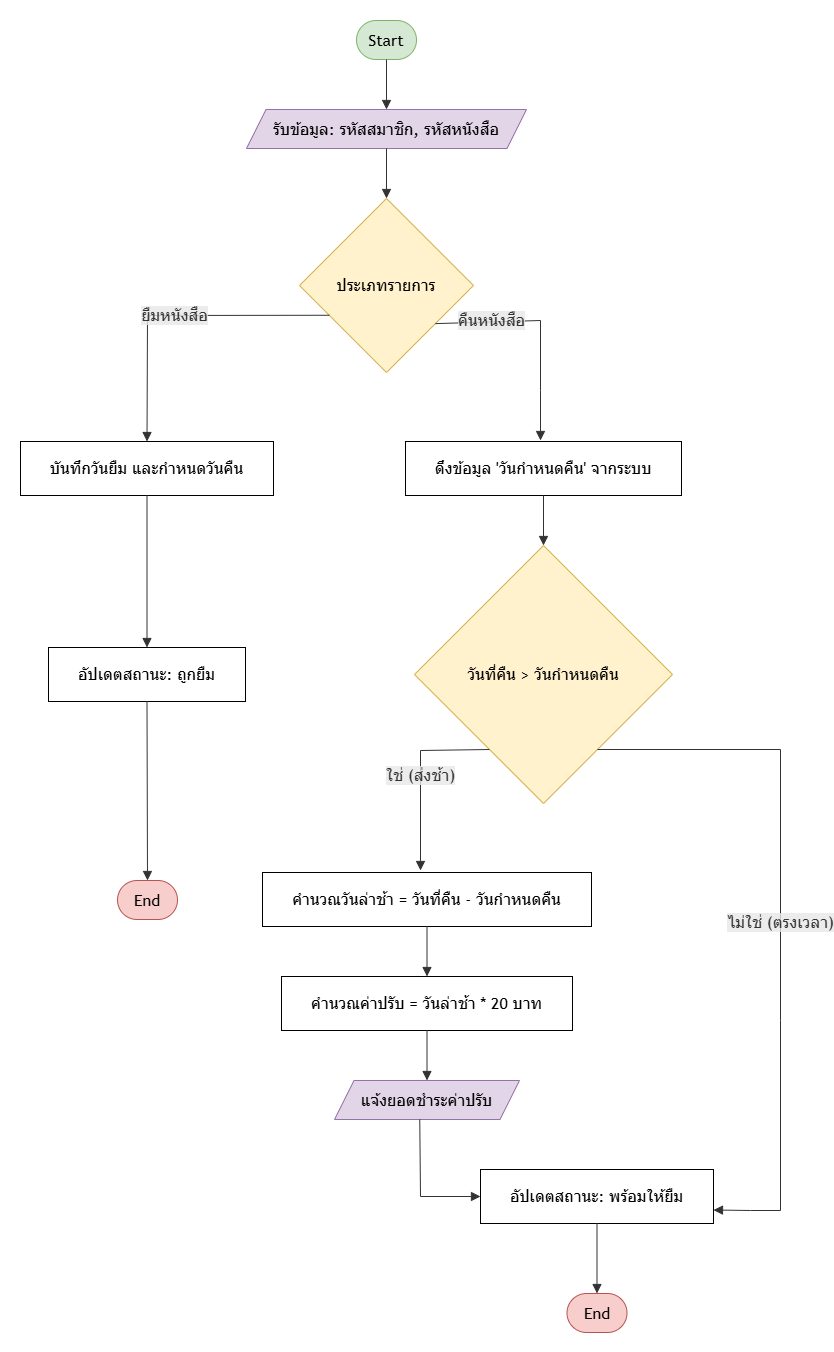

The diagram above was exported from draw.io. Its source (the exported page's mxGraphModel, read from the mxfile embedded in the PNG):
<mxGraphModel dx="2203" dy="1381" grid="1" gridSize="10" guides="1" tooltips="1" connect="1" arrows="1" fold="1" page="1" pageScale="1" pageWidth="850" pageHeight="1100" math="0" shadow="0">
  <root>
    <mxCell id="0" />
    <mxCell id="1" parent="0" />
    <UserObject label="" mermaidData="{&#10;  &quot;data&quot;: &quot;graph TD\n    Start([Start]) --&gt; Input[/รับข้อมูล: รหัสสมาชิก, รหัสหนังสือ/]\n    Input --&gt; Decision{ประเภทรายการ}\n    \n    Decision -- ยืมหนังสือ --&gt; Borrow1[บันทึกวันยืม และกำหนดวันคืน]\n    Borrow1 --&gt; Borrow2[อัปเดตสถานะ: ถูกยืม]\n    Borrow2 --&gt; End1([End])\n    \n    Decision -- คืนหนังสือ --&gt; Return1[ดึงข้อมูล 'วันกำหนดคืน' จากระบบ]\n    Return1 --&gt; OverdueCheck{วันที่คืน &gt; วันกำหนดคืน}\n    \n    OverdueCheck -- ใช่ (ส่งช้า) --&gt; CalcDays[คำนวณวันล่าช้า = วันที่คืน - วันกำหนดคืน]\n    CalcDays --&gt; CalcFine[คำนวณค่าปรับ = วันล่าช้า * 20 บาท]\n    CalcFine --&gt; Display[/แจ้งยอดชำระค่าปรับ/]\n    Display --&gt; UpdateStatus[อัปเดตสถานะ: พร้อมให้ยืม]\n    \n    OverdueCheck -- ไม่ใช่ (ตรงเวลา) --&gt; UpdateStatus\n    UpdateStatus --&gt; End2([End])&quot;,&#10;  &quot;config&quot;: null&#10;}" id="jBQr2apd51EqldEFGl_4-28">
      <mxCell connectable="0" parent="1" style="group;transparentBounds=1;editIcon=1;lockedGroup=0;groupPadding=20;" vertex="1">
        <mxGeometry as="geometry" />
      </mxCell>
    </UserObject>
    <UserObject label="Start" mermaidId="n:Start" mermaidBaseStyle="html=1;rounded=1;whiteSpace=wrap;arcSize=50;strokeWidth=1;fillColor=light-dark(#ECECFF,#1f2020);strokeColor=light-dark(#9370DB,#cccccc);fontColor=light-dark(#333333,#cccccc);fontFamily=Trebuchet MS,Verdana,Arial,sans-serif;fontSize=16;" mermaidBaseValue="Start" id="jBQr2apd51EqldEFGl_4-29">
      <mxCell parent="jBQr2apd51EqldEFGl_4-28" style="html=1;rounded=1;whiteSpace=wrap;arcSize=50;strokeWidth=1;fillColor=#d5e8d4;strokeColor=#82b366;fontFamily=Trebuchet MS,Verdana,Arial,sans-serif;fontSize=16;" vertex="1">
        <mxGeometry height="39" width="60" x="376" y="60" as="geometry" />
      </mxCell>
    </UserObject>
    <UserObject label="รับข้อมูล: รหัสสมาชิก, รหัสหนังสือ" mermaidId="n:Input" mermaidBaseStyle="html=1;shape=parallelogram;perimeter=parallelogramPerimeter;fixedSize=1;size=19.5;strokeWidth=1;whiteSpace=wrap;fillColor=light-dark(#ECECFF,#1f2020);strokeColor=light-dark(#9370DB,#cccccc);fontColor=light-dark(#333333,#cccccc);fontFamily=Trebuchet MS,Verdana,Arial,sans-serif;fontSize=16;" mermaidBaseValue="รับข้อมูล: รหัสสมาชิก, รหัสหนังสือ" id="jBQr2apd51EqldEFGl_4-30">
      <mxCell parent="jBQr2apd51EqldEFGl_4-28" style="html=1;shape=parallelogram;perimeter=parallelogramPerimeter;fixedSize=1;size=19.5;strokeWidth=1;whiteSpace=wrap;fontFamily=Trebuchet MS,Verdana,Arial,sans-serif;fontSize=16;fillColor=#e1d5e7;strokeColor=#9673a6;" vertex="1">
        <mxGeometry height="39" width="280" x="266" y="149" as="geometry" />
      </mxCell>
    </UserObject>
    <UserObject label="ประเภทรายการ" mermaidId="n:Decision" mermaidBaseStyle="rhombus;html=1;strokeWidth=1;whiteSpace=wrap;fillColor=light-dark(#ECECFF,#1f2020);strokeColor=light-dark(#9370DB,#cccccc);fontColor=light-dark(#333333,#cccccc);fontFamily=Trebuchet MS,Verdana,Arial,sans-serif;fontSize=16;" mermaidBaseValue="ประเภทรายการ" id="jBQr2apd51EqldEFGl_4-31">
      <mxCell parent="jBQr2apd51EqldEFGl_4-28" style="rhombus;html=1;strokeWidth=1;whiteSpace=wrap;fillColor=#fff2cc;strokeColor=#d6b656;fontFamily=Trebuchet MS,Verdana,Arial,sans-serif;fontSize=16;" vertex="1">
        <mxGeometry height="174" width="174" x="319" y="238" as="geometry" />
      </mxCell>
    </UserObject>
    <UserObject label="บันทึกวันยืม และกำหนดวันคืน" mermaidId="n:Borrow1" mermaidBaseStyle="html=1;whiteSpace=wrap;strokeWidth=1;fillColor=light-dark(#ECECFF,#1f2020);strokeColor=light-dark(#9370DB,#cccccc);fontColor=light-dark(#333333,#cccccc);fontFamily=Trebuchet MS,Verdana,Arial,sans-serif;fontSize=16;" mermaidBaseValue="บันทึกวันยืม และกำหนดวันคืน" id="jBQr2apd51EqldEFGl_4-32">
      <mxCell parent="jBQr2apd51EqldEFGl_4-28" style="html=1;whiteSpace=wrap;strokeWidth=1;fontFamily=Trebuchet MS,Verdana,Arial,sans-serif;fontSize=16;" vertex="1">
        <mxGeometry height="54" width="253" x="40" y="481" as="geometry" />
      </mxCell>
    </UserObject>
    <UserObject label="อัปเดตสถานะ: ถูกยืม" mermaidId="n:Borrow2" mermaidBaseStyle="html=1;whiteSpace=wrap;strokeWidth=1;fillColor=light-dark(#ECECFF,#1f2020);strokeColor=light-dark(#9370DB,#cccccc);fontColor=light-dark(#333333,#cccccc);fontFamily=Trebuchet MS,Verdana,Arial,sans-serif;fontSize=16;" mermaidBaseValue="อัปเดตสถานะ: ถูกยืม" id="jBQr2apd51EqldEFGl_4-33">
      <mxCell parent="jBQr2apd51EqldEFGl_4-28" style="html=1;whiteSpace=wrap;strokeWidth=1;fontFamily=Trebuchet MS,Verdana,Arial,sans-serif;fontSize=16;" vertex="1">
        <mxGeometry height="54" width="197" x="68" y="687" as="geometry" />
      </mxCell>
    </UserObject>
    <UserObject label="End" mermaidId="n:End1" mermaidBaseStyle="html=1;rounded=1;whiteSpace=wrap;arcSize=50;strokeWidth=1;fillColor=light-dark(#ECECFF,#1f2020);strokeColor=light-dark(#9370DB,#cccccc);fontColor=light-dark(#333333,#cccccc);fontFamily=Trebuchet MS,Verdana,Arial,sans-serif;fontSize=16;" mermaidBaseValue="End" id="jBQr2apd51EqldEFGl_4-34">
      <mxCell parent="jBQr2apd51EqldEFGl_4-28" style="html=1;rounded=1;whiteSpace=wrap;arcSize=50;strokeWidth=1;fillColor=#f8cecc;strokeColor=#b85450;fontFamily=Trebuchet MS,Verdana,Arial,sans-serif;fontSize=16;" vertex="1">
        <mxGeometry height="39" width="60" x="137" y="920" as="geometry" />
      </mxCell>
    </UserObject>
    <UserObject label="ดึงข้อมูล 'วันกำหนดคืน' จากระบบ" mermaidId="n:Return1" mermaidBaseStyle="html=1;whiteSpace=wrap;strokeWidth=1;fillColor=light-dark(#ECECFF,#1f2020);strokeColor=light-dark(#9370DB,#cccccc);fontColor=light-dark(#333333,#cccccc);fontFamily=Trebuchet MS,Verdana,Arial,sans-serif;fontSize=16;" mermaidBaseValue="ดึงข้อมูล 'วันกำหนดคืน' จากระบบ" id="jBQr2apd51EqldEFGl_4-35">
      <mxCell parent="jBQr2apd51EqldEFGl_4-28" style="html=1;whiteSpace=wrap;strokeWidth=1;fontFamily=Trebuchet MS,Verdana,Arial,sans-serif;fontSize=16;" vertex="1">
        <mxGeometry height="54" width="276" x="425" y="481" as="geometry" />
      </mxCell>
    </UserObject>
    <UserObject label="วันที่คืน &gt; วันกำหนดคืน" mermaidId="n:OverdueCheck" mermaidBaseStyle="rhombus;html=1;strokeWidth=1;whiteSpace=wrap;fillColor=light-dark(#ECECFF,#1f2020);strokeColor=light-dark(#9370DB,#cccccc);fontColor=light-dark(#333333,#cccccc);fontFamily=Trebuchet MS,Verdana,Arial,sans-serif;fontSize=16;" mermaidBaseValue="วันที่คืน &gt; วันกำหนดคืน" id="jBQr2apd51EqldEFGl_4-36">
      <mxCell parent="jBQr2apd51EqldEFGl_4-28" style="rhombus;html=1;strokeWidth=1;whiteSpace=wrap;fillColor=#fff2cc;strokeColor=#d6b656;fontFamily=Trebuchet MS,Verdana,Arial,sans-serif;fontSize=16;" vertex="1">
        <mxGeometry height="258" width="258" x="434" y="585" as="geometry" />
      </mxCell>
    </UserObject>
    <UserObject label="คำนวณวันล่าช้า = วันที่คืน - วันกำหนดคืน" mermaidId="n:CalcDays" mermaidBaseStyle="html=1;whiteSpace=wrap;strokeWidth=1;fillColor=light-dark(#ECECFF,#1f2020);strokeColor=light-dark(#9370DB,#cccccc);fontColor=light-dark(#333333,#cccccc);fontFamily=Trebuchet MS,Verdana,Arial,sans-serif;fontSize=16;" mermaidBaseValue="คำนวณวันล่าช้า = วันที่คืน - วันกำหนดคืน" id="jBQr2apd51EqldEFGl_4-37">
      <mxCell parent="jBQr2apd51EqldEFGl_4-28" style="html=1;whiteSpace=wrap;strokeWidth=1;fontFamily=Trebuchet MS,Verdana,Arial,sans-serif;fontSize=16;" vertex="1">
        <mxGeometry height="54" width="329" x="282" y="912" as="geometry" />
      </mxCell>
    </UserObject>
    <UserObject label="คำนวณค่าปรับ = วันล่าช้า * 20 บาท" mermaidId="n:CalcFine" mermaidBaseStyle="html=1;whiteSpace=wrap;strokeWidth=1;fillColor=light-dark(#ECECFF,#1f2020);strokeColor=light-dark(#9370DB,#cccccc);fontColor=light-dark(#333333,#cccccc);fontFamily=Trebuchet MS,Verdana,Arial,sans-serif;fontSize=16;" mermaidBaseValue="คำนวณค่าปรับ = วันล่าช้า * 20 บาท" id="jBQr2apd51EqldEFGl_4-38">
      <mxCell parent="jBQr2apd51EqldEFGl_4-28" style="html=1;whiteSpace=wrap;strokeWidth=1;fontFamily=Trebuchet MS,Verdana,Arial,sans-serif;fontSize=16;" vertex="1">
        <mxGeometry height="54" width="291" x="301" y="1016" as="geometry" />
      </mxCell>
    </UserObject>
    <UserObject label="แจ้งยอดชำระค่าปรับ" mermaidId="n:Display" mermaidBaseStyle="html=1;shape=parallelogram;perimeter=parallelogramPerimeter;fixedSize=1;size=19.5;strokeWidth=1;whiteSpace=wrap;fillColor=light-dark(#ECECFF,#1f2020);strokeColor=light-dark(#9370DB,#cccccc);fontColor=light-dark(#333333,#cccccc);fontFamily=Trebuchet MS,Verdana,Arial,sans-serif;fontSize=16;" mermaidBaseValue="แจ้งยอดชำระค่าปรับ" id="jBQr2apd51EqldEFGl_4-39">
      <mxCell parent="jBQr2apd51EqldEFGl_4-28" style="html=1;shape=parallelogram;perimeter=parallelogramPerimeter;fixedSize=1;size=19.5;strokeWidth=1;whiteSpace=wrap;fillColor=#e1d5e7;strokeColor=#9673a6;fontFamily=Trebuchet MS,Verdana,Arial,sans-serif;fontSize=16;" vertex="1">
        <mxGeometry height="39" width="185" x="354" y="1120" as="geometry" />
      </mxCell>
    </UserObject>
    <UserObject label="อัปเดตสถานะ: พร้อมให้ยืม" mermaidId="n:UpdateStatus" mermaidBaseStyle="html=1;whiteSpace=wrap;strokeWidth=1;fillColor=light-dark(#ECECFF,#1f2020);strokeColor=light-dark(#9370DB,#cccccc);fontColor=light-dark(#333333,#cccccc);fontFamily=Trebuchet MS,Verdana,Arial,sans-serif;fontSize=16;" mermaidBaseValue="อัปเดตสถานะ: พร้อมให้ยืม" id="jBQr2apd51EqldEFGl_4-40">
      <mxCell parent="jBQr2apd51EqldEFGl_4-28" style="html=1;whiteSpace=wrap;strokeWidth=1;fontFamily=Trebuchet MS,Verdana,Arial,sans-serif;fontSize=16;" vertex="1">
        <mxGeometry height="54" width="233" x="500" y="1209" as="geometry" />
      </mxCell>
    </UserObject>
    <UserObject label="End" mermaidId="n:End2" mermaidBaseStyle="html=1;rounded=1;whiteSpace=wrap;arcSize=50;strokeWidth=1;fillColor=light-dark(#ECECFF,#1f2020);strokeColor=light-dark(#9370DB,#cccccc);fontColor=light-dark(#333333,#cccccc);fontFamily=Trebuchet MS,Verdana,Arial,sans-serif;fontSize=16;" mermaidBaseValue="End" id="jBQr2apd51EqldEFGl_4-41">
      <mxCell parent="jBQr2apd51EqldEFGl_4-28" style="html=1;rounded=1;whiteSpace=wrap;arcSize=50;strokeWidth=1;fillColor=#f8cecc;strokeColor=#b85450;fontFamily=Trebuchet MS,Verdana,Arial,sans-serif;fontSize=16;" vertex="1">
        <mxGeometry height="39" width="60" x="586.5" y="1333" as="geometry" />
      </mxCell>
    </UserObject>
    <UserObject label="" mermaidId="e:Start-&gt;Input#0" mermaidBaseStyle="curved=1;startArrow=none;endArrow=block;endSize=7;strokeColor=light-dark(#333333,#cccccc);exitX=0.5;exitY=1;entryX=0.5;entryY=0;" mermaidBaseValue="" id="jBQr2apd51EqldEFGl_4-42">
      <mxCell edge="1" parent="jBQr2apd51EqldEFGl_4-28" source="jBQr2apd51EqldEFGl_4-29" style="curved=1;startArrow=none;endArrow=block;endSize=7;strokeColor=light-dark(#333333,#cccccc);exitX=0.5;exitY=1;entryX=0.5;entryY=0;rounded=0;" target="jBQr2apd51EqldEFGl_4-30">
        <mxGeometry relative="1" as="geometry">
          <Array as="points" />
        </mxGeometry>
      </mxCell>
    </UserObject>
    <UserObject label="" mermaidId="e:Input-&gt;Decision#0" mermaidBaseStyle="curved=1;startArrow=none;endArrow=block;endSize=7;strokeColor=light-dark(#333333,#cccccc);exitX=0.5;exitY=1;entryX=0.5;entryY=0;" mermaidBaseValue="" id="jBQr2apd51EqldEFGl_4-43">
      <mxCell edge="1" parent="jBQr2apd51EqldEFGl_4-28" source="jBQr2apd51EqldEFGl_4-30" style="curved=1;startArrow=none;endArrow=block;endSize=7;strokeColor=light-dark(#333333,#cccccc);exitX=0.5;exitY=1;entryX=0.5;entryY=0;rounded=0;" target="jBQr2apd51EqldEFGl_4-31">
        <mxGeometry relative="1" as="geometry">
          <Array as="points" />
        </mxGeometry>
      </mxCell>
    </UserObject>
    <UserObject label="ยืมหนังสือ" mermaidId="e:Decision-&gt;Borrow1#0" mermaidBaseStyle="curved=1;startArrow=none;endArrow=block;endSize=7;strokeColor=light-dark(#333333,#cccccc);html=1;fontSize=16;labelBackgroundColor=light-dark(#E8E8E88D,#2a2a2a8D);fontFamily=Trebuchet MS,Verdana,Arial,sans-serif;fontColor=light-dark(#333333,#cccccc);exitX=0;exitY=0.76;entryX=0.5;entryY=0;" mermaidBaseValue="ยืมหนังสือ" id="jBQr2apd51EqldEFGl_4-44">
      <mxCell edge="1" parent="jBQr2apd51EqldEFGl_4-28" source="jBQr2apd51EqldEFGl_4-31" style="curved=0;startArrow=none;endArrow=block;endSize=7;strokeColor=light-dark(#333333,#cccccc);html=1;fontSize=16;labelBackgroundColor=light-dark(#E8E8E88D,#2a2a2a8D);fontFamily=Trebuchet MS,Verdana,Arial,sans-serif;fontColor=light-dark(#333333,#cccccc);exitX=0;exitY=0.76;entryX=0.5;entryY=0;rounded=0;" target="jBQr2apd51EqldEFGl_4-32">
        <mxGeometry relative="1" as="geometry">
          <Array as="points">
            <mxPoint x="167" y="355" />
          </Array>
        </mxGeometry>
      </mxCell>
    </UserObject>
    <UserObject label="" mermaidId="e:Borrow1-&gt;Borrow2#0" mermaidBaseStyle="curved=1;startArrow=none;endArrow=block;endSize=7;strokeColor=light-dark(#333333,#cccccc);exitX=0.5;exitY=1;entryX=0.5;entryY=0;" mermaidBaseValue="" id="jBQr2apd51EqldEFGl_4-45">
      <mxCell edge="1" parent="jBQr2apd51EqldEFGl_4-28" source="jBQr2apd51EqldEFGl_4-32" style="curved=1;startArrow=none;endArrow=block;endSize=7;strokeColor=light-dark(#333333,#cccccc);exitX=0.5;exitY=1;entryX=0.5;entryY=0;rounded=0;" target="jBQr2apd51EqldEFGl_4-33">
        <mxGeometry relative="1" as="geometry">
          <Array as="points" />
        </mxGeometry>
      </mxCell>
    </UserObject>
    <UserObject label="" mermaidId="e:Borrow2-&gt;End1#0" mermaidBaseStyle="curved=1;startArrow=none;endArrow=block;endSize=7;strokeColor=light-dark(#333333,#cccccc);exitX=0.5;exitY=1;entryX=0.5;entryY=0;" mermaidBaseValue="" id="jBQr2apd51EqldEFGl_4-46">
      <mxCell edge="1" parent="jBQr2apd51EqldEFGl_4-28" source="jBQr2apd51EqldEFGl_4-33" style="curved=1;startArrow=none;endArrow=block;endSize=7;strokeColor=light-dark(#333333,#cccccc);exitX=0.5;exitY=1;entryX=0.5;entryY=0;rounded=0;" target="jBQr2apd51EqldEFGl_4-34">
        <mxGeometry relative="1" as="geometry">
          <Array as="points" />
        </mxGeometry>
      </mxCell>
    </UserObject>
    <UserObject label="คืนหนังสือ" mermaidId="e:Decision-&gt;Return1#0" mermaidBaseStyle="curved=1;startArrow=none;endArrow=block;endSize=7;strokeColor=light-dark(#333333,#cccccc);html=1;fontSize=16;labelBackgroundColor=light-dark(#E8E8E88D,#2a2a2a8D);fontFamily=Trebuchet MS,Verdana,Arial,sans-serif;fontColor=light-dark(#333333,#cccccc);exitX=1;exitY=0.89;entryX=0.5;entryY=0;" mermaidBaseValue="คืนหนังสือ" id="jBQr2apd51EqldEFGl_4-47">
      <mxCell edge="1" parent="jBQr2apd51EqldEFGl_4-28" source="jBQr2apd51EqldEFGl_4-31" style="curved=0;startArrow=none;endArrow=block;endSize=7;strokeColor=light-dark(#333333,#cccccc);html=1;fontSize=16;labelBackgroundColor=light-dark(#E8E8E88D,#2a2a2a8D);fontFamily=Trebuchet MS,Verdana,Arial,sans-serif;fontColor=light-dark(#333333,#cccccc);exitX=1;exitY=0.89;rounded=0;">
        <mxGeometry relative="1" x="-0.5098" y="1" as="geometry">
          <mxPoint as="offset" />
          <Array as="points">
            <mxPoint x="560" y="360" />
            <mxPoint x="560" y="430" />
          </Array>
          <mxPoint x="560" y="480" as="targetPoint" />
        </mxGeometry>
      </mxCell>
    </UserObject>
    <UserObject label="" mermaidId="e:Return1-&gt;OverdueCheck#0" mermaidBaseStyle="curved=1;startArrow=none;endArrow=block;endSize=7;strokeColor=light-dark(#333333,#cccccc);exitX=0.5;exitY=1;entryX=0.5;entryY=0;" mermaidBaseValue="" id="jBQr2apd51EqldEFGl_4-48">
      <mxCell edge="1" parent="jBQr2apd51EqldEFGl_4-28" source="jBQr2apd51EqldEFGl_4-35" style="curved=1;startArrow=none;endArrow=block;endSize=7;strokeColor=light-dark(#333333,#cccccc);exitX=0.5;exitY=1;entryX=0.5;entryY=0;rounded=0;" target="jBQr2apd51EqldEFGl_4-36">
        <mxGeometry relative="1" as="geometry">
          <Array as="points" />
        </mxGeometry>
      </mxCell>
    </UserObject>
    <UserObject label="ใช่ (ส่งช้า)" mermaidId="e:OverdueCheck-&gt;CalcDays#0" mermaidBaseStyle="curved=1;startArrow=none;endArrow=block;endSize=7;strokeColor=light-dark(#333333,#cccccc);html=1;fontSize=16;labelBackgroundColor=light-dark(#E8E8E88D,#2a2a2a8D);fontFamily=Trebuchet MS,Verdana,Arial,sans-serif;fontColor=light-dark(#333333,#cccccc);exitX=0.14;exitY=1;entryX=0.5;entryY=0;" mermaidBaseValue="ใช่ (ส่งช้า)" id="jBQr2apd51EqldEFGl_4-49">
      <mxCell edge="1" parent="jBQr2apd51EqldEFGl_4-28" source="jBQr2apd51EqldEFGl_4-36" style="curved=0;startArrow=none;endArrow=block;endSize=7;strokeColor=light-dark(#333333,#cccccc);html=1;fontSize=16;labelBackgroundColor=light-dark(#E8E8E88D,#2a2a2a8D);fontFamily=Trebuchet MS,Verdana,Arial,sans-serif;fontColor=light-dark(#333333,#cccccc);exitX=0.14;exitY=1;rounded=0;">
        <mxGeometry relative="1" as="geometry">
          <Array as="points">
            <mxPoint x="440" y="790" />
          </Array>
          <mxPoint x="440" y="910" as="targetPoint" />
        </mxGeometry>
      </mxCell>
    </UserObject>
    <UserObject label="" mermaidId="e:CalcDays-&gt;CalcFine#0" mermaidBaseStyle="curved=1;startArrow=none;endArrow=block;endSize=7;strokeColor=light-dark(#333333,#cccccc);exitX=0.5;exitY=1;entryX=0.5;entryY=0;" mermaidBaseValue="" id="jBQr2apd51EqldEFGl_4-50">
      <mxCell edge="1" parent="jBQr2apd51EqldEFGl_4-28" source="jBQr2apd51EqldEFGl_4-37" style="curved=1;startArrow=none;endArrow=block;endSize=7;strokeColor=light-dark(#333333,#cccccc);exitX=0.5;exitY=1;entryX=0.5;entryY=0;rounded=0;" target="jBQr2apd51EqldEFGl_4-38">
        <mxGeometry relative="1" as="geometry">
          <Array as="points" />
        </mxGeometry>
      </mxCell>
    </UserObject>
    <UserObject label="" mermaidId="e:CalcFine-&gt;Display#0" mermaidBaseStyle="curved=1;startArrow=none;endArrow=block;endSize=7;strokeColor=light-dark(#333333,#cccccc);exitX=0.5;exitY=1;entryX=0.5;entryY=0;" mermaidBaseValue="" id="jBQr2apd51EqldEFGl_4-51">
      <mxCell edge="1" parent="jBQr2apd51EqldEFGl_4-28" source="jBQr2apd51EqldEFGl_4-38" style="curved=1;startArrow=none;endArrow=block;endSize=7;strokeColor=light-dark(#333333,#cccccc);exitX=0.5;exitY=1;entryX=0.5;entryY=0;rounded=0;" target="jBQr2apd51EqldEFGl_4-39">
        <mxGeometry relative="1" as="geometry">
          <Array as="points" />
        </mxGeometry>
      </mxCell>
    </UserObject>
    <UserObject label="" mermaidId="e:Display-&gt;UpdateStatus#0" mermaidBaseStyle="curved=1;startArrow=none;endArrow=block;endSize=7;strokeColor=light-dark(#333333,#cccccc);exitX=0.5;exitY=1;entryX=0.24;entryY=0;" mermaidBaseValue="" id="jBQr2apd51EqldEFGl_4-52">
      <mxCell edge="1" parent="jBQr2apd51EqldEFGl_4-28" style="startArrow=none;endArrow=block;endSize=7;strokeColor=light-dark(#333333,#cccccc);rounded=0;entryX=0;entryY=0.5;entryDx=0;entryDy=0;exitX=0.25;exitY=1;exitDx=0;exitDy=0;" target="jBQr2apd51EqldEFGl_4-40">
        <mxGeometry relative="1" as="geometry">
          <Array as="points">
            <mxPoint x="440" y="1236" />
          </Array>
          <mxPoint x="439.25" y="1159" as="sourcePoint" />
          <mxPoint x="539" y="1236" as="targetPoint" />
        </mxGeometry>
      </mxCell>
    </UserObject>
    <UserObject label="ไม่ใช่ (ตรงเวลา)" mermaidId="e:OverdueCheck-&gt;UpdateStatus#0" mermaidBaseStyle="curved=1;startArrow=none;endArrow=block;endSize=7;strokeColor=light-dark(#333333,#cccccc);html=1;fontSize=16;labelBackgroundColor=light-dark(#E8E8E88D,#2a2a2a8D);fontFamily=Trebuchet MS,Verdana,Arial,sans-serif;fontColor=light-dark(#333333,#cccccc);exitX=0.86;exitY=1;entryX=0.76;entryY=0;" mermaidBaseValue="ไม่ใช่ (ตรงเวลา)" id="jBQr2apd51EqldEFGl_4-53">
      <mxCell edge="1" parent="jBQr2apd51EqldEFGl_4-28" source="jBQr2apd51EqldEFGl_4-36" style="startArrow=none;endArrow=block;endSize=7;strokeColor=light-dark(#333333,#cccccc);html=1;fontSize=16;labelBackgroundColor=light-dark(#E8E8E88D,#2a2a2a8D);fontFamily=Trebuchet MS,Verdana,Arial,sans-serif;fontColor=light-dark(#333333,#cccccc);exitX=0.86;exitY=1;rounded=0;entryX=1;entryY=0.75;entryDx=0;entryDy=0;" target="jBQr2apd51EqldEFGl_4-40">
        <mxGeometry relative="1" as="geometry">
          <Array as="points">
            <mxPoint x="800" y="789" />
            <mxPoint x="800" y="1060" />
            <mxPoint x="800" y="1250" />
            <mxPoint x="770" y="1250" />
          </Array>
          <mxPoint x="690" y="1250" as="targetPoint" />
        </mxGeometry>
      </mxCell>
    </UserObject>
    <UserObject label="" mermaidId="e:UpdateStatus-&gt;End2#0" mermaidBaseStyle="curved=1;startArrow=none;endArrow=block;endSize=7;strokeColor=light-dark(#333333,#cccccc);exitX=0.5;exitY=1;entryX=0.5;entryY=0;" mermaidBaseValue="" id="jBQr2apd51EqldEFGl_4-54">
      <mxCell edge="1" parent="jBQr2apd51EqldEFGl_4-28" source="jBQr2apd51EqldEFGl_4-40" style="curved=1;startArrow=none;endArrow=block;endSize=7;strokeColor=light-dark(#333333,#cccccc);exitX=0.5;exitY=1;rounded=0;entryX=0.5;entryY=0;entryDx=0;entryDy=0;" target="jBQr2apd51EqldEFGl_4-41">
        <mxGeometry relative="1" as="geometry">
          <Array as="points" />
          <mxPoint x="617" y="1320" as="targetPoint" />
        </mxGeometry>
      </mxCell>
    </UserObject>
  </root>
</mxGraphModel>